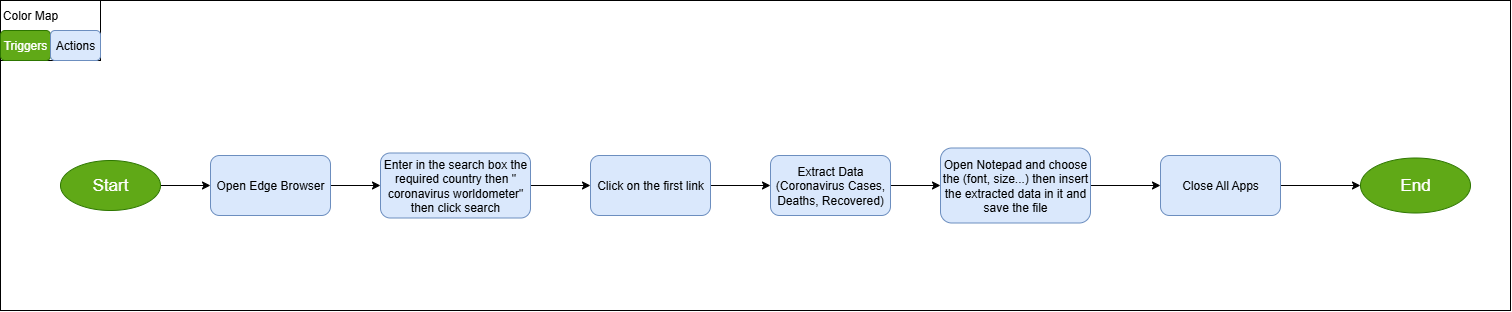

The diagram above was exported from draw.io. Its source (the exported page's mxGraphModel, read from the mxfile embedded in the PNG):
<mxGraphModel dx="1200" dy="619" grid="1" gridSize="10" guides="1" tooltips="1" connect="1" arrows="1" fold="1" page="1" pageScale="1" pageWidth="1100" pageHeight="850" math="0" shadow="0">
  <root>
    <mxCell id="0" />
    <mxCell id="1" parent="0" />
    <mxCell id="-vBSfUQPjdLqVsSWUjuP-1" value="" style="rounded=0;whiteSpace=wrap;html=1;" parent="1" vertex="1">
      <mxGeometry x="300" y="80" width="1510" height="310" as="geometry" />
    </mxCell>
    <mxCell id="-vBSfUQPjdLqVsSWUjuP-5" style="edgeStyle=orthogonalEdgeStyle;rounded=0;orthogonalLoop=1;jettySize=auto;html=1;exitX=1;exitY=0.5;exitDx=0;exitDy=0;entryX=0;entryY=0.5;entryDx=0;entryDy=0;" parent="1" source="-vBSfUQPjdLqVsSWUjuP-2" target="-vBSfUQPjdLqVsSWUjuP-3" edge="1">
      <mxGeometry relative="1" as="geometry" />
    </mxCell>
    <mxCell id="-vBSfUQPjdLqVsSWUjuP-2" value="&lt;font style=&quot;font-size: 17px;&quot;&gt;Start&lt;/font&gt;" style="ellipse;whiteSpace=wrap;html=1;fillColor=#60a917;fontColor=#ffffff;strokeColor=#2D7600;" parent="1" vertex="1">
      <mxGeometry x="360" y="240" width="100" height="50" as="geometry" />
    </mxCell>
    <mxCell id="-vBSfUQPjdLqVsSWUjuP-6" style="edgeStyle=orthogonalEdgeStyle;rounded=0;orthogonalLoop=1;jettySize=auto;html=1;exitX=1;exitY=0.5;exitDx=0;exitDy=0;entryX=0;entryY=0.5;entryDx=0;entryDy=0;" parent="1" source="-vBSfUQPjdLqVsSWUjuP-3" target="-vBSfUQPjdLqVsSWUjuP-4" edge="1">
      <mxGeometry relative="1" as="geometry" />
    </mxCell>
    <mxCell id="-vBSfUQPjdLqVsSWUjuP-3" value="Open Edge Browser" style="rounded=1;whiteSpace=wrap;html=1;fillColor=#dae8fc;strokeColor=#6c8ebf;" parent="1" vertex="1">
      <mxGeometry x="510" y="235" width="120" height="60" as="geometry" />
    </mxCell>
    <mxCell id="-vBSfUQPjdLqVsSWUjuP-12" style="edgeStyle=orthogonalEdgeStyle;rounded=0;orthogonalLoop=1;jettySize=auto;html=1;exitX=1;exitY=0.5;exitDx=0;exitDy=0;entryX=0;entryY=0.5;entryDx=0;entryDy=0;" parent="1" source="-vBSfUQPjdLqVsSWUjuP-4" target="-vBSfUQPjdLqVsSWUjuP-7" edge="1">
      <mxGeometry relative="1" as="geometry" />
    </mxCell>
    <mxCell id="-vBSfUQPjdLqVsSWUjuP-4" value="Enter in the search box the required country then &quot; coronavirus worldometer&quot; then click search" style="rounded=1;whiteSpace=wrap;html=1;fillColor=#dae8fc;strokeColor=#6c8ebf;" parent="1" vertex="1">
      <mxGeometry x="680" y="232.5" width="150" height="65" as="geometry" />
    </mxCell>
    <mxCell id="-vBSfUQPjdLqVsSWUjuP-10" style="edgeStyle=orthogonalEdgeStyle;rounded=0;orthogonalLoop=1;jettySize=auto;html=1;exitX=1;exitY=0.5;exitDx=0;exitDy=0;entryX=0;entryY=0.5;entryDx=0;entryDy=0;" parent="1" source="-vBSfUQPjdLqVsSWUjuP-7" target="-vBSfUQPjdLqVsSWUjuP-8" edge="1">
      <mxGeometry relative="1" as="geometry" />
    </mxCell>
    <mxCell id="-vBSfUQPjdLqVsSWUjuP-7" value="Click on the first link" style="rounded=1;whiteSpace=wrap;html=1;fillColor=#dae8fc;strokeColor=#6c8ebf;" parent="1" vertex="1">
      <mxGeometry x="890" y="235" width="120" height="60" as="geometry" />
    </mxCell>
    <mxCell id="-vBSfUQPjdLqVsSWUjuP-11" style="edgeStyle=orthogonalEdgeStyle;rounded=0;orthogonalLoop=1;jettySize=auto;html=1;exitX=1;exitY=0.5;exitDx=0;exitDy=0;entryX=0;entryY=0.5;entryDx=0;entryDy=0;" parent="1" source="-vBSfUQPjdLqVsSWUjuP-8" target="-vBSfUQPjdLqVsSWUjuP-9" edge="1">
      <mxGeometry relative="1" as="geometry" />
    </mxCell>
    <mxCell id="-vBSfUQPjdLqVsSWUjuP-8" value="Extract Data (Coronavirus Cases, Deaths, Recovered)" style="rounded=1;whiteSpace=wrap;html=1;fillColor=#dae8fc;strokeColor=#6c8ebf;" parent="1" vertex="1">
      <mxGeometry x="1070" y="235" width="120" height="60" as="geometry" />
    </mxCell>
    <mxCell id="-vBSfUQPjdLqVsSWUjuP-15" style="edgeStyle=orthogonalEdgeStyle;rounded=0;orthogonalLoop=1;jettySize=auto;html=1;exitX=1;exitY=0.5;exitDx=0;exitDy=0;entryX=0;entryY=0.5;entryDx=0;entryDy=0;" parent="1" source="-vBSfUQPjdLqVsSWUjuP-9" target="-vBSfUQPjdLqVsSWUjuP-13" edge="1">
      <mxGeometry relative="1" as="geometry" />
    </mxCell>
    <mxCell id="-vBSfUQPjdLqVsSWUjuP-9" value="Open Notepad and choose the (font, size...) then insert the extracted data in it and save the file" style="rounded=1;whiteSpace=wrap;html=1;fillColor=#dae8fc;strokeColor=#6c8ebf;" parent="1" vertex="1">
      <mxGeometry x="1240" y="227.5" width="150" height="75" as="geometry" />
    </mxCell>
    <mxCell id="-vBSfUQPjdLqVsSWUjuP-16" style="edgeStyle=orthogonalEdgeStyle;rounded=0;orthogonalLoop=1;jettySize=auto;html=1;exitX=1;exitY=0.5;exitDx=0;exitDy=0;entryX=0;entryY=0.5;entryDx=0;entryDy=0;" parent="1" source="-vBSfUQPjdLqVsSWUjuP-13" target="-vBSfUQPjdLqVsSWUjuP-14" edge="1">
      <mxGeometry relative="1" as="geometry" />
    </mxCell>
    <mxCell id="-vBSfUQPjdLqVsSWUjuP-13" value="Close All Apps" style="rounded=1;whiteSpace=wrap;html=1;fillColor=#dae8fc;strokeColor=#6c8ebf;" parent="1" vertex="1">
      <mxGeometry x="1460" y="235" width="120" height="60" as="geometry" />
    </mxCell>
    <mxCell id="-vBSfUQPjdLqVsSWUjuP-14" value="&lt;font style=&quot;font-size: 17px;&quot;&gt;End&lt;/font&gt;" style="ellipse;whiteSpace=wrap;html=1;fillColor=#60a917;fontColor=#ffffff;strokeColor=#2D7600;" parent="1" vertex="1">
      <mxGeometry x="1660" y="237.5" width="110" height="55" as="geometry" />
    </mxCell>
    <mxCell id="-vBSfUQPjdLqVsSWUjuP-17" value="" style="rounded=0;whiteSpace=wrap;html=1;" parent="1" vertex="1">
      <mxGeometry x="300" y="80" width="100" height="60" as="geometry" />
    </mxCell>
    <mxCell id="-vBSfUQPjdLqVsSWUjuP-18" value="Triggers" style="rounded=1;whiteSpace=wrap;html=1;fillColor=#60a917;fontColor=#ffffff;strokeColor=#2D7600;" parent="1" vertex="1">
      <mxGeometry x="300" y="110" width="50" height="30" as="geometry" />
    </mxCell>
    <mxCell id="-vBSfUQPjdLqVsSWUjuP-19" value="Actions" style="rounded=1;whiteSpace=wrap;html=1;fillColor=#dae8fc;strokeColor=#6c8ebf;" parent="1" vertex="1">
      <mxGeometry x="350" y="110" width="50" height="30" as="geometry" />
    </mxCell>
    <mxCell id="-vBSfUQPjdLqVsSWUjuP-20" value="Color Map" style="text;html=1;align=center;verticalAlign=middle;whiteSpace=wrap;rounded=0;" parent="1" vertex="1">
      <mxGeometry x="300" y="80" width="60" height="30" as="geometry" />
    </mxCell>
  </root>
</mxGraphModel>